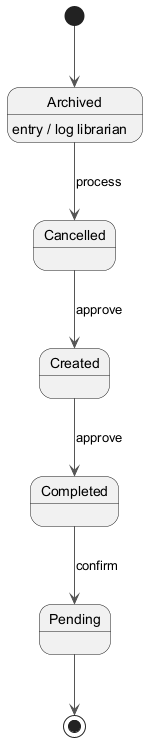

The diagram above was rendered by PlantUML. Its source (embedded in the PNG):
@startuml
skinparam backgroundColor #FFFFFF
skinparam classBackgroundColor #F1F8E9
skinparam classBorderColor #33691E
skinparam ArrowColor #555555
[*] --> Archived
Archived --> Cancelled : process
Archived : entry / log librarian
Cancelled --> Created : approve
Created --> Completed : approve
Completed --> Pending : confirm
Pending --> [*]
@enduml